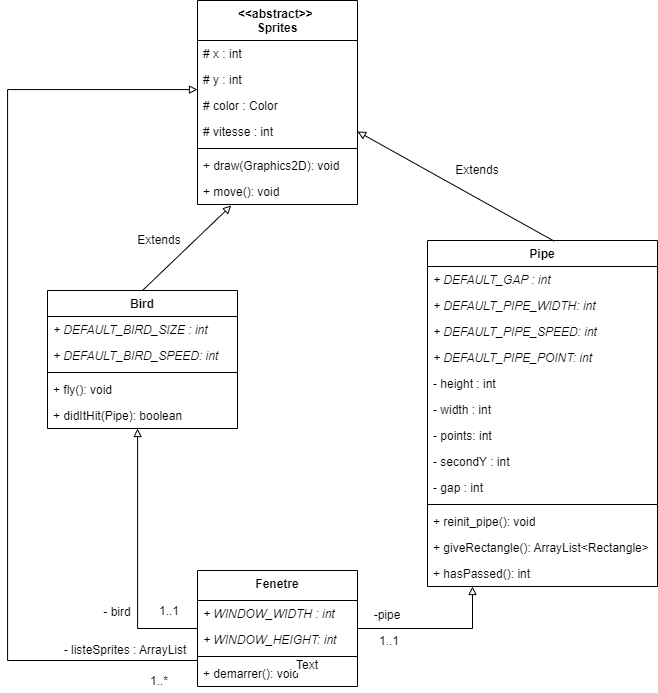

The diagram above was exported from draw.io. Its source (the exported page's mxGraphModel, read from the mxfile embedded in the PNG):
<mxGraphModel dx="1597" dy="752" grid="1" gridSize="10" guides="1" tooltips="1" connect="1" arrows="1" fold="1" page="1" pageScale="1" pageWidth="827" pageHeight="1169" math="0" shadow="0">
  <root>
    <mxCell id="WIyWlLk6GJQsqaUBKTNV-0" />
    <mxCell id="WIyWlLk6GJQsqaUBKTNV-1" parent="WIyWlLk6GJQsqaUBKTNV-0" />
    <mxCell id="fSLq4Tuj2ausXbk_CTor-4" value="&lt;&lt;abstract&gt;&gt; &#10;Sprites" style="swimlane;fontStyle=1;align=center;verticalAlign=top;childLayout=stackLayout;horizontal=1;startSize=40;horizontalStack=0;resizeParent=1;resizeParentMax=0;resizeLast=0;collapsible=1;marginBottom=0;" vertex="1" parent="WIyWlLk6GJQsqaUBKTNV-1">
      <mxGeometry x="290" y="130" width="160" height="204" as="geometry" />
    </mxCell>
    <mxCell id="fSLq4Tuj2ausXbk_CTor-5" value="# x : int&#10;" style="text;strokeColor=none;fillColor=none;align=left;verticalAlign=top;spacingLeft=4;spacingRight=4;overflow=hidden;rotatable=0;points=[[0,0.5],[1,0.5]];portConstraint=eastwest;" vertex="1" parent="fSLq4Tuj2ausXbk_CTor-4">
      <mxGeometry y="40" width="160" height="26" as="geometry" />
    </mxCell>
    <mxCell id="fSLq4Tuj2ausXbk_CTor-8" value="# y : int&#10;" style="text;strokeColor=none;fillColor=none;align=left;verticalAlign=top;spacingLeft=4;spacingRight=4;overflow=hidden;rotatable=0;points=[[0,0.5],[1,0.5]];portConstraint=eastwest;" vertex="1" parent="fSLq4Tuj2ausXbk_CTor-4">
      <mxGeometry y="66" width="160" height="26" as="geometry" />
    </mxCell>
    <mxCell id="fSLq4Tuj2ausXbk_CTor-9" value="# color : Color&#10;" style="text;strokeColor=none;fillColor=none;align=left;verticalAlign=top;spacingLeft=4;spacingRight=4;overflow=hidden;rotatable=0;points=[[0,0.5],[1,0.5]];portConstraint=eastwest;" vertex="1" parent="fSLq4Tuj2ausXbk_CTor-4">
      <mxGeometry y="92" width="160" height="26" as="geometry" />
    </mxCell>
    <mxCell id="fSLq4Tuj2ausXbk_CTor-11" value="# vitesse : int" style="text;strokeColor=none;fillColor=none;align=left;verticalAlign=top;spacingLeft=4;spacingRight=4;overflow=hidden;rotatable=0;points=[[0,0.5],[1,0.5]];portConstraint=eastwest;" vertex="1" parent="fSLq4Tuj2ausXbk_CTor-4">
      <mxGeometry y="118" width="160" height="26" as="geometry" />
    </mxCell>
    <mxCell id="fSLq4Tuj2ausXbk_CTor-6" value="" style="line;strokeWidth=1;fillColor=none;align=left;verticalAlign=middle;spacingTop=-1;spacingLeft=3;spacingRight=3;rotatable=0;labelPosition=right;points=[];portConstraint=eastwest;strokeColor=inherit;" vertex="1" parent="fSLq4Tuj2ausXbk_CTor-4">
      <mxGeometry y="144" width="160" height="8" as="geometry" />
    </mxCell>
    <mxCell id="fSLq4Tuj2ausXbk_CTor-7" value="+ draw(Graphics2D): void" style="text;strokeColor=none;fillColor=none;align=left;verticalAlign=top;spacingLeft=4;spacingRight=4;overflow=hidden;rotatable=0;points=[[0,0.5],[1,0.5]];portConstraint=eastwest;" vertex="1" parent="fSLq4Tuj2ausXbk_CTor-4">
      <mxGeometry y="152" width="160" height="26" as="geometry" />
    </mxCell>
    <mxCell id="fSLq4Tuj2ausXbk_CTor-17" value="+ move(): void" style="text;strokeColor=none;fillColor=none;align=left;verticalAlign=top;spacingLeft=4;spacingRight=4;overflow=hidden;rotatable=0;points=[[0,0.5],[1,0.5]];portConstraint=eastwest;" vertex="1" parent="fSLq4Tuj2ausXbk_CTor-4">
      <mxGeometry y="178" width="160" height="26" as="geometry" />
    </mxCell>
    <mxCell id="fSLq4Tuj2ausXbk_CTor-10" value="Bird" style="swimlane;fontStyle=1;align=center;verticalAlign=top;childLayout=stackLayout;horizontal=1;startSize=26;horizontalStack=0;resizeParent=1;resizeParentMax=0;resizeLast=0;collapsible=1;marginBottom=0;" vertex="1" parent="WIyWlLk6GJQsqaUBKTNV-1">
      <mxGeometry x="140" y="420" width="190" height="138" as="geometry" />
    </mxCell>
    <mxCell id="fSLq4Tuj2ausXbk_CTor-38" value="+ DEFAULT_BIRD_SIZE : int&#10;" style="text;strokeColor=none;fillColor=none;align=left;verticalAlign=top;spacingLeft=4;spacingRight=4;overflow=hidden;rotatable=0;points=[[0,0.5],[1,0.5]];portConstraint=eastwest;fontStyle=2" vertex="1" parent="fSLq4Tuj2ausXbk_CTor-10">
      <mxGeometry y="26" width="190" height="26" as="geometry" />
    </mxCell>
    <mxCell id="fSLq4Tuj2ausXbk_CTor-39" value="+ DEFAULT_BIRD_SPEED: int&#10;" style="text;strokeColor=none;fillColor=none;align=left;verticalAlign=top;spacingLeft=4;spacingRight=4;overflow=hidden;rotatable=0;points=[[0,0.5],[1,0.5]];portConstraint=eastwest;fontStyle=2" vertex="1" parent="fSLq4Tuj2ausXbk_CTor-10">
      <mxGeometry y="52" width="190" height="26" as="geometry" />
    </mxCell>
    <mxCell id="fSLq4Tuj2ausXbk_CTor-12" value="" style="line;strokeWidth=1;fillColor=none;align=left;verticalAlign=middle;spacingTop=-1;spacingLeft=3;spacingRight=3;rotatable=0;labelPosition=right;points=[];portConstraint=eastwest;strokeColor=inherit;" vertex="1" parent="fSLq4Tuj2ausXbk_CTor-10">
      <mxGeometry y="78" width="190" height="8" as="geometry" />
    </mxCell>
    <mxCell id="fSLq4Tuj2ausXbk_CTor-13" value="+ fly(): void" style="text;strokeColor=none;fillColor=none;align=left;verticalAlign=top;spacingLeft=4;spacingRight=4;overflow=hidden;rotatable=0;points=[[0,0.5],[1,0.5]];portConstraint=eastwest;" vertex="1" parent="fSLq4Tuj2ausXbk_CTor-10">
      <mxGeometry y="86" width="190" height="26" as="geometry" />
    </mxCell>
    <mxCell id="fSLq4Tuj2ausXbk_CTor-48" value="+ didItHit(Pipe): boolean" style="text;strokeColor=none;fillColor=none;align=left;verticalAlign=top;spacingLeft=4;spacingRight=4;overflow=hidden;rotatable=0;points=[[0,0.5],[1,0.5]];portConstraint=eastwest;" vertex="1" parent="fSLq4Tuj2ausXbk_CTor-10">
      <mxGeometry y="112" width="190" height="26" as="geometry" />
    </mxCell>
    <mxCell id="fSLq4Tuj2ausXbk_CTor-14" value="Pipe" style="swimlane;fontStyle=1;align=center;verticalAlign=top;childLayout=stackLayout;horizontal=1;startSize=26;horizontalStack=0;resizeParent=1;resizeParentMax=0;resizeLast=0;collapsible=1;marginBottom=0;" vertex="1" parent="WIyWlLk6GJQsqaUBKTNV-1">
      <mxGeometry x="520" y="370" width="230" height="346" as="geometry" />
    </mxCell>
    <mxCell id="fSLq4Tuj2ausXbk_CTor-41" value="+ DEFAULT_GAP : int&#10;" style="text;strokeColor=none;fillColor=none;align=left;verticalAlign=top;spacingLeft=4;spacingRight=4;overflow=hidden;rotatable=0;points=[[0,0.5],[1,0.5]];portConstraint=eastwest;fontStyle=2" vertex="1" parent="fSLq4Tuj2ausXbk_CTor-14">
      <mxGeometry y="26" width="230" height="26" as="geometry" />
    </mxCell>
    <mxCell id="fSLq4Tuj2ausXbk_CTor-42" value="+ DEFAULT_PIPE_WIDTH: int&#10;" style="text;strokeColor=none;fillColor=none;align=left;verticalAlign=top;spacingLeft=4;spacingRight=4;overflow=hidden;rotatable=0;points=[[0,0.5],[1,0.5]];portConstraint=eastwest;fontStyle=2" vertex="1" parent="fSLq4Tuj2ausXbk_CTor-14">
      <mxGeometry y="52" width="230" height="26" as="geometry" />
    </mxCell>
    <mxCell id="fSLq4Tuj2ausXbk_CTor-43" value="+ DEFAULT_PIPE_SPEED: int&#10;" style="text;strokeColor=none;fillColor=none;align=left;verticalAlign=top;spacingLeft=4;spacingRight=4;overflow=hidden;rotatable=0;points=[[0,0.5],[1,0.5]];portConstraint=eastwest;fontStyle=2" vertex="1" parent="fSLq4Tuj2ausXbk_CTor-14">
      <mxGeometry y="78" width="230" height="26" as="geometry" />
    </mxCell>
    <mxCell id="fSLq4Tuj2ausXbk_CTor-50" value="+ DEFAULT_PIPE_POINT: int&#10;" style="text;strokeColor=none;fillColor=none;align=left;verticalAlign=top;spacingLeft=4;spacingRight=4;overflow=hidden;rotatable=0;points=[[0,0.5],[1,0.5]];portConstraint=eastwest;fontStyle=2" vertex="1" parent="fSLq4Tuj2ausXbk_CTor-14">
      <mxGeometry y="104" width="230" height="26" as="geometry" />
    </mxCell>
    <mxCell id="fSLq4Tuj2ausXbk_CTor-15" value="- height : int" style="text;strokeColor=none;fillColor=none;align=left;verticalAlign=top;spacingLeft=4;spacingRight=4;overflow=hidden;rotatable=0;points=[[0,0.5],[1,0.5]];portConstraint=eastwest;" vertex="1" parent="fSLq4Tuj2ausXbk_CTor-14">
      <mxGeometry y="130" width="230" height="26" as="geometry" />
    </mxCell>
    <mxCell id="fSLq4Tuj2ausXbk_CTor-62" value="- width : int" style="text;strokeColor=none;fillColor=none;align=left;verticalAlign=top;spacingLeft=4;spacingRight=4;overflow=hidden;rotatable=0;points=[[0,0.5],[1,0.5]];portConstraint=eastwest;" vertex="1" parent="fSLq4Tuj2ausXbk_CTor-14">
      <mxGeometry y="156" width="230" height="26" as="geometry" />
    </mxCell>
    <mxCell id="fSLq4Tuj2ausXbk_CTor-24" value="- points: int&#10;" style="text;strokeColor=none;fillColor=none;align=left;verticalAlign=top;spacingLeft=4;spacingRight=4;overflow=hidden;rotatable=0;points=[[0,0.5],[1,0.5]];portConstraint=eastwest;" vertex="1" parent="fSLq4Tuj2ausXbk_CTor-14">
      <mxGeometry y="182" width="230" height="26" as="geometry" />
    </mxCell>
    <mxCell id="fSLq4Tuj2ausXbk_CTor-63" value="- secondY : int" style="text;strokeColor=none;fillColor=none;align=left;verticalAlign=top;spacingLeft=4;spacingRight=4;overflow=hidden;rotatable=0;points=[[0,0.5],[1,0.5]];portConstraint=eastwest;" vertex="1" parent="fSLq4Tuj2ausXbk_CTor-14">
      <mxGeometry y="208" width="230" height="26" as="geometry" />
    </mxCell>
    <mxCell id="fSLq4Tuj2ausXbk_CTor-22" value="- gap : int" style="text;strokeColor=none;fillColor=none;align=left;verticalAlign=top;spacingLeft=4;spacingRight=4;overflow=hidden;rotatable=0;points=[[0,0.5],[1,0.5]];portConstraint=eastwest;" vertex="1" parent="fSLq4Tuj2ausXbk_CTor-14">
      <mxGeometry y="234" width="230" height="26" as="geometry" />
    </mxCell>
    <mxCell id="fSLq4Tuj2ausXbk_CTor-16" value="" style="line;strokeWidth=1;fillColor=none;align=left;verticalAlign=middle;spacingTop=-1;spacingLeft=3;spacingRight=3;rotatable=0;labelPosition=right;points=[];portConstraint=eastwest;strokeColor=inherit;" vertex="1" parent="fSLq4Tuj2ausXbk_CTor-14">
      <mxGeometry y="260" width="230" height="8" as="geometry" />
    </mxCell>
    <mxCell id="fSLq4Tuj2ausXbk_CTor-49" value="+ reinit_pipe(): void" style="text;strokeColor=none;fillColor=none;align=left;verticalAlign=top;spacingLeft=4;spacingRight=4;overflow=hidden;rotatable=0;points=[[0,0.5],[1,0.5]];portConstraint=eastwest;" vertex="1" parent="fSLq4Tuj2ausXbk_CTor-14">
      <mxGeometry y="268" width="230" height="26" as="geometry" />
    </mxCell>
    <mxCell id="fSLq4Tuj2ausXbk_CTor-51" value="+ giveRectangle(): ArrayList&lt;Rectangle&gt;" style="text;strokeColor=none;fillColor=none;align=left;verticalAlign=top;spacingLeft=4;spacingRight=4;overflow=hidden;rotatable=0;points=[[0,0.5],[1,0.5]];portConstraint=eastwest;" vertex="1" parent="fSLq4Tuj2ausXbk_CTor-14">
      <mxGeometry y="294" width="230" height="26" as="geometry" />
    </mxCell>
    <mxCell id="fSLq4Tuj2ausXbk_CTor-23" value="+ hasPassed(): int" style="text;strokeColor=none;fillColor=none;align=left;verticalAlign=top;spacingLeft=4;spacingRight=4;overflow=hidden;rotatable=0;points=[[0,0.5],[1,0.5]];portConstraint=eastwest;" vertex="1" parent="fSLq4Tuj2ausXbk_CTor-14">
      <mxGeometry y="320" width="230" height="26" as="geometry" />
    </mxCell>
    <mxCell id="fSLq4Tuj2ausXbk_CTor-32" style="edgeStyle=orthogonalEdgeStyle;rounded=0;orthogonalLoop=1;jettySize=auto;html=1;strokeColor=default;endArrow=block;endFill=0;" edge="1" parent="WIyWlLk6GJQsqaUBKTNV-1" source="fSLq4Tuj2ausXbk_CTor-25" target="fSLq4Tuj2ausXbk_CTor-14">
      <mxGeometry relative="1" as="geometry">
        <Array as="points">
          <mxPoint x="565" y="758" />
        </Array>
      </mxGeometry>
    </mxCell>
    <mxCell id="fSLq4Tuj2ausXbk_CTor-33" style="edgeStyle=orthogonalEdgeStyle;rounded=0;orthogonalLoop=1;jettySize=auto;html=1;strokeColor=default;endArrow=block;endFill=0;" edge="1" parent="WIyWlLk6GJQsqaUBKTNV-1" source="fSLq4Tuj2ausXbk_CTor-25" target="fSLq4Tuj2ausXbk_CTor-10">
      <mxGeometry relative="1" as="geometry">
        <Array as="points">
          <mxPoint x="230" y="758" />
        </Array>
      </mxGeometry>
    </mxCell>
    <mxCell id="fSLq4Tuj2ausXbk_CTor-52" style="edgeStyle=orthogonalEdgeStyle;rounded=0;orthogonalLoop=1;jettySize=auto;html=1;strokeColor=default;endArrow=block;endFill=0;" edge="1" parent="WIyWlLk6GJQsqaUBKTNV-1" source="fSLq4Tuj2ausXbk_CTor-25" target="fSLq4Tuj2ausXbk_CTor-4">
      <mxGeometry relative="1" as="geometry">
        <Array as="points">
          <mxPoint x="100" y="790" />
          <mxPoint x="100" y="219" />
        </Array>
      </mxGeometry>
    </mxCell>
    <mxCell id="fSLq4Tuj2ausXbk_CTor-25" value="Fenetre" style="swimlane;fontStyle=1;align=center;verticalAlign=top;childLayout=stackLayout;horizontal=1;startSize=30;horizontalStack=0;resizeParent=1;resizeParentMax=0;resizeLast=0;collapsible=1;marginBottom=0;" vertex="1" parent="WIyWlLk6GJQsqaUBKTNV-1">
      <mxGeometry x="290" y="700" width="160" height="116" as="geometry" />
    </mxCell>
    <mxCell id="fSLq4Tuj2ausXbk_CTor-26" value="+ WINDOW_WIDTH : int&#10;" style="text;strokeColor=none;fillColor=none;align=left;verticalAlign=top;spacingLeft=4;spacingRight=4;overflow=hidden;rotatable=0;points=[[0,0.5],[1,0.5]];portConstraint=eastwest;fontStyle=2" vertex="1" parent="fSLq4Tuj2ausXbk_CTor-25">
      <mxGeometry y="30" width="160" height="26" as="geometry" />
    </mxCell>
    <mxCell id="fSLq4Tuj2ausXbk_CTor-27" value="+ WINDOW_HEIGHT: int&#10;" style="text;strokeColor=none;fillColor=none;align=left;verticalAlign=top;spacingLeft=4;spacingRight=4;overflow=hidden;rotatable=0;points=[[0,0.5],[1,0.5]];portConstraint=eastwest;fontStyle=2" vertex="1" parent="fSLq4Tuj2ausXbk_CTor-25">
      <mxGeometry y="56" width="160" height="26" as="geometry" />
    </mxCell>
    <mxCell id="fSLq4Tuj2ausXbk_CTor-29" value="" style="line;strokeWidth=1;fillColor=none;align=left;verticalAlign=middle;spacingTop=-1;spacingLeft=3;spacingRight=3;rotatable=0;labelPosition=right;points=[];portConstraint=eastwest;strokeColor=inherit;" vertex="1" parent="fSLq4Tuj2ausXbk_CTor-25">
      <mxGeometry y="82" width="160" height="8" as="geometry" />
    </mxCell>
    <mxCell id="fSLq4Tuj2ausXbk_CTor-30" value="+ demarrer(): void" style="text;strokeColor=none;fillColor=none;align=left;verticalAlign=top;spacingLeft=4;spacingRight=4;overflow=hidden;rotatable=0;points=[[0,0.5],[1,0.5]];portConstraint=eastwest;" vertex="1" parent="fSLq4Tuj2ausXbk_CTor-25">
      <mxGeometry y="90" width="160" height="26" as="geometry" />
    </mxCell>
    <mxCell id="fSLq4Tuj2ausXbk_CTor-34" value="Extends" style="text;html=1;strokeColor=none;fillColor=none;align=center;verticalAlign=middle;whiteSpace=wrap;rounded=0;" vertex="1" parent="WIyWlLk6GJQsqaUBKTNV-1">
      <mxGeometry x="540" y="290" width="60" height="20" as="geometry" />
    </mxCell>
    <mxCell id="fSLq4Tuj2ausXbk_CTor-36" value="Extends" style="text;html=1;strokeColor=none;fillColor=none;align=center;verticalAlign=middle;whiteSpace=wrap;rounded=0;" vertex="1" parent="WIyWlLk6GJQsqaUBKTNV-1">
      <mxGeometry x="222" y="360" width="60" height="20" as="geometry" />
    </mxCell>
    <mxCell id="fSLq4Tuj2ausXbk_CTor-46" value="1..1" style="text;html=1;strokeColor=none;fillColor=none;align=center;verticalAlign=middle;whiteSpace=wrap;rounded=0;labelBackgroundColor=#ffffff;" vertex="1" parent="WIyWlLk6GJQsqaUBKTNV-1">
      <mxGeometry x="460" y="760" width="44" height="22" as="geometry" />
    </mxCell>
    <mxCell id="fSLq4Tuj2ausXbk_CTor-47" value="1..1" style="text;html=1;strokeColor=none;fillColor=none;align=center;verticalAlign=middle;whiteSpace=wrap;rounded=0;labelBackgroundColor=#ffffff;" vertex="1" parent="WIyWlLk6GJQsqaUBKTNV-1">
      <mxGeometry x="240" y="730" width="44" height="22" as="geometry" />
    </mxCell>
    <mxCell id="fSLq4Tuj2ausXbk_CTor-54" value="1..*" style="text;html=1;strokeColor=none;fillColor=none;align=center;verticalAlign=middle;whiteSpace=wrap;rounded=0;labelBackgroundColor=#ffffff;" vertex="1" parent="WIyWlLk6GJQsqaUBKTNV-1">
      <mxGeometry x="230" y="800" width="44" height="22" as="geometry" />
    </mxCell>
    <mxCell id="fSLq4Tuj2ausXbk_CTor-55" value="-pipe" style="text;html=1;strokeColor=none;fillColor=none;align=center;verticalAlign=middle;whiteSpace=wrap;rounded=0;labelBackgroundColor=#ffffff;" vertex="1" parent="WIyWlLk6GJQsqaUBKTNV-1">
      <mxGeometry x="450" y="730" width="60" height="30" as="geometry" />
    </mxCell>
    <mxCell id="fSLq4Tuj2ausXbk_CTor-56" value="Text" style="text;html=1;strokeColor=none;fillColor=none;align=center;verticalAlign=middle;whiteSpace=wrap;rounded=0;labelBackgroundColor=#ffffff;" vertex="1" parent="WIyWlLk6GJQsqaUBKTNV-1">
      <mxGeometry x="370" y="780" width="60" height="30" as="geometry" />
    </mxCell>
    <mxCell id="fSLq4Tuj2ausXbk_CTor-57" value="- bird" style="text;html=1;strokeColor=none;fillColor=none;align=center;verticalAlign=middle;whiteSpace=wrap;rounded=0;labelBackgroundColor=#ffffff;" vertex="1" parent="WIyWlLk6GJQsqaUBKTNV-1">
      <mxGeometry x="190" y="732" width="40" height="20" as="geometry" />
    </mxCell>
    <mxCell id="fSLq4Tuj2ausXbk_CTor-59" value="- listeSprites : ArrayList" style="text;html=1;strokeColor=none;fillColor=none;align=center;verticalAlign=middle;whiteSpace=wrap;rounded=0;labelBackgroundColor=#ffffff;" vertex="1" parent="WIyWlLk6GJQsqaUBKTNV-1">
      <mxGeometry x="146" y="770" width="144" height="20" as="geometry" />
    </mxCell>
    <mxCell id="fSLq4Tuj2ausXbk_CTor-60" value="" style="endArrow=block;html=1;rounded=0;strokeColor=default;endFill=0;entryX=0.211;entryY=1.038;entryDx=0;entryDy=0;entryPerimeter=0;exitX=0.5;exitY=0;exitDx=0;exitDy=0;" edge="1" parent="WIyWlLk6GJQsqaUBKTNV-1" source="fSLq4Tuj2ausXbk_CTor-10" target="fSLq4Tuj2ausXbk_CTor-17">
      <mxGeometry width="50" height="50" relative="1" as="geometry">
        <mxPoint x="227" y="400" as="sourcePoint" />
        <mxPoint x="310" y="330" as="targetPoint" />
      </mxGeometry>
    </mxCell>
    <mxCell id="fSLq4Tuj2ausXbk_CTor-61" value="" style="endArrow=block;html=1;rounded=0;strokeColor=default;endFill=0;exitX=0.551;exitY=0.002;exitDx=0;exitDy=0;exitPerimeter=0;entryX=1;entryY=0.5;entryDx=0;entryDy=0;" edge="1" parent="WIyWlLk6GJQsqaUBKTNV-1" source="fSLq4Tuj2ausXbk_CTor-14" target="fSLq4Tuj2ausXbk_CTor-11">
      <mxGeometry width="50" height="50" relative="1" as="geometry">
        <mxPoint x="237" y="409.9999999999999" as="sourcePoint" />
        <mxPoint x="350" y="319.9999999999999" as="targetPoint" />
      </mxGeometry>
    </mxCell>
  </root>
</mxGraphModel>